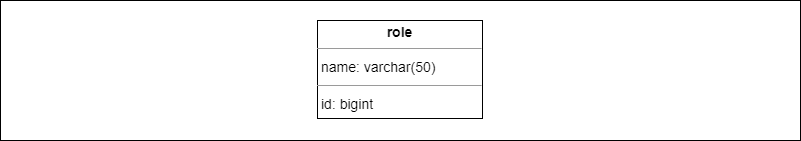

The diagram above was exported from draw.io. Its source (the exported page's mxGraphModel, read from the mxfile embedded in the PNG):
<mxGraphModel dx="1985" dy="1095" grid="1" gridSize="10" guides="1" tooltips="1" connect="1" arrows="1" fold="1" page="1" pageScale="1" pageWidth="827" pageHeight="1169" math="0" shadow="0">
  <root>
    <mxCell id="0" />
    <mxCell id="1" parent="0" />
    <mxCell id="cgACN7PhrMGPtADFGZUV-1" value="" style="rounded=0;whiteSpace=wrap;html=1;" vertex="1" parent="1">
      <mxGeometry x="14" y="10" width="800" height="140" as="geometry" />
    </mxCell>
    <mxCell id="cgACN7PhrMGPtADFGZUV-18" value="&lt;p style=&quot;margin:0px;margin-top:4px;text-align:center;&quot;&gt;&lt;b&gt;role&lt;/b&gt;&lt;/p&gt;&lt;hr size=&quot;1&quot;&gt;&lt;p style=&quot;margin:0 0 0 4px;line-height:1.6;&quot;&gt;name: varchar(50)&lt;br&gt;&lt;/p&gt;&lt;hr size=&quot;1&quot;&gt;&lt;p style=&quot;margin:0 0 0 4px;line-height:1.6;&quot;&gt; id: bigint&lt;/p&gt;" style="verticalAlign=top;align=left;overflow=fill;fontSize=14;fontFamily=Helvetica;html=1;rounded=0;shadow=0;comic=0;labelBackgroundColor=none;strokeWidth=1;" vertex="1" parent="1">
      <mxGeometry x="331" y="30" width="165" height="98" as="geometry" />
    </mxCell>
  </root>
</mxGraphModel>